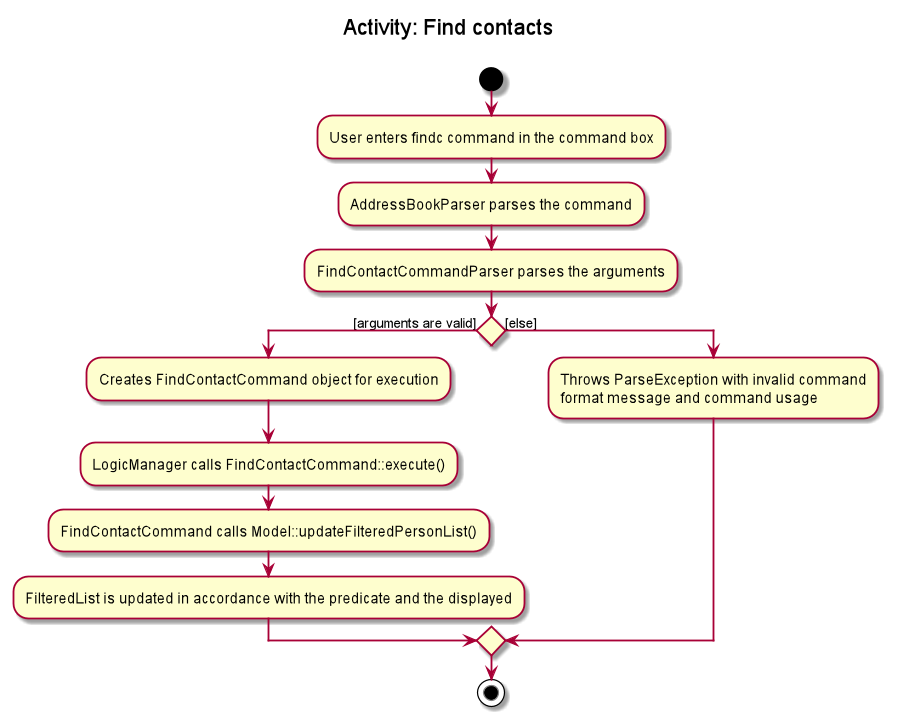

The diagram above was rendered by PlantUML. Its source (embedded in the PNG):
@startuml
title Activity: Find contacts\n
'https://plantuml.com/activity-diagram-beta

scale 898 width

start
:User enters findc command in the command box;
:AddressBookParser parses the command;
:FindContactCommandParser parses the arguments;
if () then ([arguments are valid])
    :Creates FindContactCommand object for execution;
    :LogicManager calls FindContactCommand::execute();
    :FindContactCommand calls Model::updateFilteredPersonList();
    :FilteredList is updated in accordance with the predicate and the displayed;
else ([else])
:Throws ParseException with invalid command\nformat message and command usage;
endif
stop

@enduml